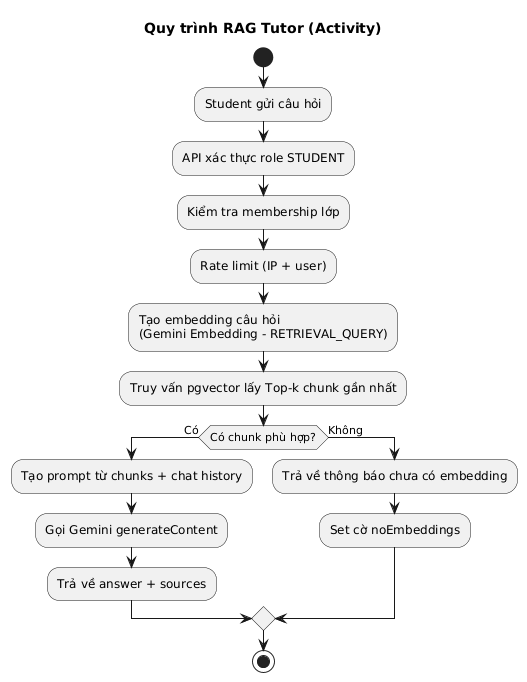

The diagram above was rendered by PlantUML. Its source (embedded in the PNG):
@startuml
title Quy trình RAG Tutor (Activity)

start
:Student gửi câu hỏi;
:API xác thực role STUDENT;
:Kiểm tra membership lớp;
:Rate limit (IP + user);
:Tạo embedding câu hỏi
(Gemini Embedding - RETRIEVAL_QUERY);
:Truy vấn pgvector lấy Top-k chunk gần nhất;
if (Có chunk phù hợp?) then (Có)
  :Tạo prompt từ chunks + chat history;
  :Gọi Gemini generateContent;
  :Trả về answer + sources;
else (Không)
  :Trả về thông báo chưa có embedding;
  :Set cờ noEmbeddings;
endif
stop
@enduml